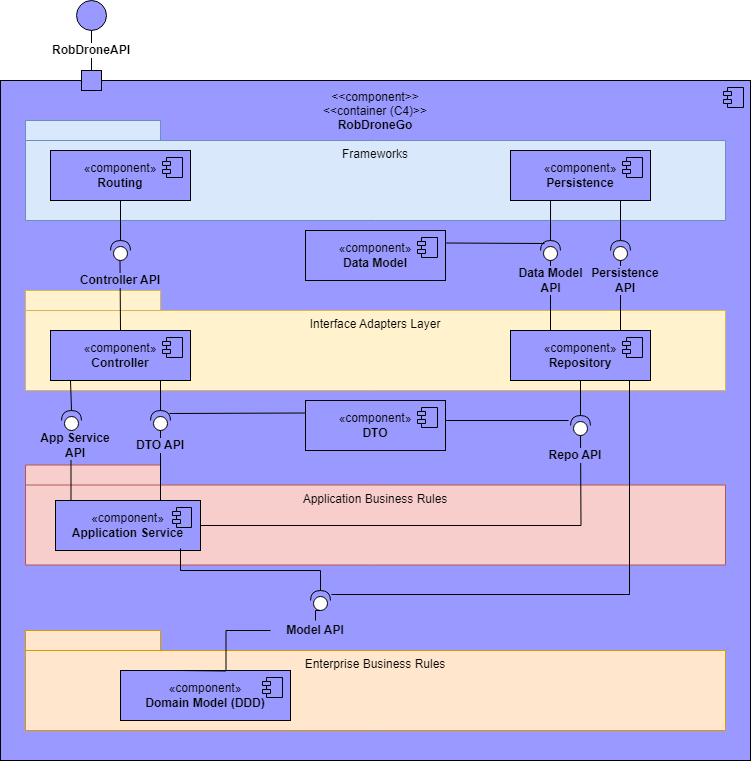

The diagram above was exported from draw.io. Its source (the exported page's mxGraphModel, read from the mxfile embedded in the PNG):
<mxGraphModel dx="1393" dy="758" grid="1" gridSize="10" guides="1" tooltips="1" connect="1" arrows="1" fold="1" page="1" pageScale="1" pageWidth="827" pageHeight="1169" math="0" shadow="0">
  <root>
    <mxCell id="0" />
    <mxCell id="1" parent="0" />
    <mxCell id="H8gEYOZ0VUVbqgQP-Afi-1" value="&amp;lt;&amp;lt;component&amp;gt;&amp;gt;&lt;br&gt;&amp;lt;&amp;lt;container (C4)&amp;gt;&amp;gt;&lt;br&gt;&lt;b&gt;RobDroneGo&lt;/b&gt;&lt;br&gt;&lt;br&gt;&lt;br&gt;&lt;br&gt;&lt;br&gt;&lt;br&gt;&lt;br&gt;&lt;br&gt;&lt;br&gt;&lt;br&gt;&lt;br&gt;&lt;br&gt;&lt;br&gt;&lt;br&gt;&lt;br&gt;&lt;br&gt;&lt;br&gt;&lt;br&gt;&lt;br&gt;&lt;br&gt;&lt;br&gt;&lt;br&gt;&lt;br&gt;&lt;br&gt;&lt;br&gt;&lt;br&gt;&lt;br&gt;&lt;br&gt;&lt;br&gt;&lt;br&gt;&lt;br&gt;&lt;br&gt;&lt;br&gt;&lt;br&gt;&lt;br&gt;&lt;br&gt;&lt;br&gt;&lt;br&gt;&lt;br&gt;&lt;br&gt;&lt;br&gt;&lt;br&gt;&lt;br&gt;&lt;br&gt;" style="html=1;dropTarget=0;whiteSpace=wrap;fillColor=#9999FF;" vertex="1" parent="1">
      <mxGeometry x="30" y="100" width="750" height="680" as="geometry" />
    </mxCell>
    <mxCell id="H8gEYOZ0VUVbqgQP-Afi-2" value="" style="shape=module;jettyWidth=8;jettyHeight=4;fillColor=#9999FF;" vertex="1" parent="H8gEYOZ0VUVbqgQP-Afi-1">
      <mxGeometry x="1" width="20" height="20" relative="1" as="geometry">
        <mxPoint x="-27" y="7" as="offset" />
      </mxGeometry>
    </mxCell>
    <mxCell id="H8gEYOZ0VUVbqgQP-Afi-3" value="&lt;span style=&quot;font-weight: normal;&quot;&gt;Frameworks&lt;/span&gt;&lt;br&gt;&lt;br&gt;&lt;br&gt;&lt;br&gt;" style="shape=folder;fontStyle=1;spacingTop=10;tabWidth=135;tabHeight=20;tabPosition=left;html=1;whiteSpace=wrap;fillColor=#dae8fc;strokeColor=#6c8ebf;" vertex="1" parent="1">
      <mxGeometry x="55" y="140" width="700" height="100" as="geometry" />
    </mxCell>
    <mxCell id="H8gEYOZ0VUVbqgQP-Afi-4" value="&lt;span style=&quot;font-weight: normal;&quot;&gt;Interface Adapters Layer&lt;br&gt;&lt;br&gt;&lt;br&gt;&lt;br&gt;&lt;/span&gt;" style="shape=folder;fontStyle=1;spacingTop=10;tabWidth=135;tabHeight=20;tabPosition=left;html=1;whiteSpace=wrap;fillColor=#fff2cc;strokeColor=#d6b656;" vertex="1" parent="1">
      <mxGeometry x="55" y="310" width="700" height="100" as="geometry" />
    </mxCell>
    <mxCell id="H8gEYOZ0VUVbqgQP-Afi-5" value="&lt;span style=&quot;font-weight: normal;&quot;&gt;Application Business Rules&lt;br&gt;&lt;br&gt;&lt;br&gt;&lt;br&gt;&lt;/span&gt;" style="shape=folder;fontStyle=1;spacingTop=10;tabWidth=135;tabHeight=20;tabPosition=left;html=1;whiteSpace=wrap;fillColor=#f8cecc;strokeColor=#b85450;" vertex="1" parent="1">
      <mxGeometry x="55" y="484.5" width="700" height="100" as="geometry" />
    </mxCell>
    <mxCell id="H8gEYOZ0VUVbqgQP-Afi-6" value="&lt;span style=&quot;font-weight: normal;&quot;&gt;Enterprise Business Rules&lt;br&gt;&lt;br&gt;&lt;br&gt;&lt;br&gt;&lt;/span&gt;" style="shape=folder;fontStyle=1;spacingTop=10;tabWidth=135;tabHeight=20;tabPosition=left;html=1;whiteSpace=wrap;fillColor=#ffe6cc;strokeColor=#d79b00;" vertex="1" parent="1">
      <mxGeometry x="55" y="650" width="700" height="100" as="geometry" />
    </mxCell>
    <mxCell id="H8gEYOZ0VUVbqgQP-Afi-7" value="" style="whiteSpace=wrap;html=1;aspect=fixed;fillColor=#9999FF;" vertex="1" parent="1">
      <mxGeometry x="111" y="90" width="20" height="20" as="geometry" />
    </mxCell>
    <mxCell id="H8gEYOZ0VUVbqgQP-Afi-8" value="«component»&lt;br&gt;&lt;b&gt;Routing&lt;/b&gt;" style="html=1;dropTarget=0;whiteSpace=wrap;fillColor=#9999FF;" vertex="1" parent="1">
      <mxGeometry x="80" y="170" width="140" height="50" as="geometry" />
    </mxCell>
    <mxCell id="H8gEYOZ0VUVbqgQP-Afi-9" value="" style="shape=module;jettyWidth=8;jettyHeight=4;fillColor=#9999FF;" vertex="1" parent="H8gEYOZ0VUVbqgQP-Afi-8">
      <mxGeometry x="1" width="20" height="20" relative="1" as="geometry">
        <mxPoint x="-28" y="7" as="offset" />
      </mxGeometry>
    </mxCell>
    <mxCell id="H8gEYOZ0VUVbqgQP-Afi-10" value="" style="shape=providedRequiredInterface;html=1;verticalLabelPosition=bottom;sketch=0;rotation=-90;" vertex="1" parent="1">
      <mxGeometry x="140" y="260" width="20" height="20" as="geometry" />
    </mxCell>
    <mxCell id="H8gEYOZ0VUVbqgQP-Afi-12" value="" style="endArrow=none;html=1;rounded=0;entryX=0.5;entryY=1;entryDx=0;entryDy=0;exitX=1;exitY=0.5;exitDx=0;exitDy=0;exitPerimeter=0;" edge="1" parent="1" source="H8gEYOZ0VUVbqgQP-Afi-10" target="H8gEYOZ0VUVbqgQP-Afi-8">
      <mxGeometry width="50" height="50" relative="1" as="geometry">
        <mxPoint x="390" y="420" as="sourcePoint" />
        <mxPoint x="440" y="370" as="targetPoint" />
      </mxGeometry>
    </mxCell>
    <mxCell id="H8gEYOZ0VUVbqgQP-Afi-13" value="«component»&lt;br&gt;&lt;b&gt;Persistence&lt;/b&gt;" style="html=1;dropTarget=0;whiteSpace=wrap;fillColor=#9999FF;" vertex="1" parent="1">
      <mxGeometry x="540" y="170" width="140" height="50" as="geometry" />
    </mxCell>
    <mxCell id="H8gEYOZ0VUVbqgQP-Afi-14" value="" style="shape=module;jettyWidth=8;jettyHeight=4;fillColor=#9999FF;" vertex="1" parent="H8gEYOZ0VUVbqgQP-Afi-13">
      <mxGeometry x="1" width="20" height="20" relative="1" as="geometry">
        <mxPoint x="-28" y="7" as="offset" />
      </mxGeometry>
    </mxCell>
    <mxCell id="H8gEYOZ0VUVbqgQP-Afi-15" value="" style="shape=providedRequiredInterface;html=1;verticalLabelPosition=bottom;sketch=0;rotation=-180;direction=south;" vertex="1" parent="1">
      <mxGeometry x="640" y="260" width="20" height="20" as="geometry" />
    </mxCell>
    <mxCell id="H8gEYOZ0VUVbqgQP-Afi-16" value="«component»&lt;br&gt;&lt;b&gt;Controller&lt;/b&gt;" style="html=1;dropTarget=0;whiteSpace=wrap;fillColor=#9999FF;" vertex="1" parent="1">
      <mxGeometry x="80" y="350" width="140" height="50" as="geometry" />
    </mxCell>
    <mxCell id="H8gEYOZ0VUVbqgQP-Afi-17" value="" style="shape=module;jettyWidth=8;jettyHeight=4;fillColor=#9999FF;" vertex="1" parent="H8gEYOZ0VUVbqgQP-Afi-16">
      <mxGeometry x="1" width="20" height="20" relative="1" as="geometry">
        <mxPoint x="-28" y="7" as="offset" />
      </mxGeometry>
    </mxCell>
    <mxCell id="H8gEYOZ0VUVbqgQP-Afi-18" value="«component»&lt;br&gt;&lt;b&gt;Repository&lt;/b&gt;" style="html=1;dropTarget=0;whiteSpace=wrap;fillColor=#9999FF;" vertex="1" parent="1">
      <mxGeometry x="540" y="350" width="140" height="50" as="geometry" />
    </mxCell>
    <mxCell id="H8gEYOZ0VUVbqgQP-Afi-19" value="" style="shape=module;jettyWidth=8;jettyHeight=4;fillColor=#9999FF;" vertex="1" parent="H8gEYOZ0VUVbqgQP-Afi-18">
      <mxGeometry x="1" width="20" height="20" relative="1" as="geometry">
        <mxPoint x="-28" y="7" as="offset" />
      </mxGeometry>
    </mxCell>
    <mxCell id="H8gEYOZ0VUVbqgQP-Afi-24" value="«component»&lt;br&gt;&lt;b&gt;Domain Model (DDD)&lt;/b&gt;" style="html=1;dropTarget=0;whiteSpace=wrap;fillColor=#9999FF;" vertex="1" parent="1">
      <mxGeometry x="150" y="690" width="170" height="50" as="geometry" />
    </mxCell>
    <mxCell id="H8gEYOZ0VUVbqgQP-Afi-25" value="" style="shape=module;jettyWidth=8;jettyHeight=4;fillColor=#9999FF;" vertex="1" parent="H8gEYOZ0VUVbqgQP-Afi-24">
      <mxGeometry x="1" width="20" height="20" relative="1" as="geometry">
        <mxPoint x="-28" y="7" as="offset" />
      </mxGeometry>
    </mxCell>
    <mxCell id="H8gEYOZ0VUVbqgQP-Afi-20" value="«component»&lt;br&gt;&lt;b&gt;Application Service&lt;/b&gt;" style="html=1;dropTarget=0;whiteSpace=wrap;fillColor=#9999FF;" vertex="1" parent="1">
      <mxGeometry x="85" y="520" width="145" height="50" as="geometry" />
    </mxCell>
    <mxCell id="H8gEYOZ0VUVbqgQP-Afi-21" value="" style="shape=module;jettyWidth=8;jettyHeight=4;fillColor=#9999FF;" vertex="1" parent="H8gEYOZ0VUVbqgQP-Afi-20">
      <mxGeometry x="1" width="19" height="20" relative="1" as="geometry">
        <mxPoint x="-28" y="7" as="offset" />
      </mxGeometry>
    </mxCell>
    <mxCell id="H8gEYOZ0VUVbqgQP-Afi-26" value="«component»&lt;br&gt;&lt;b&gt;Data Model&lt;/b&gt;" style="html=1;dropTarget=0;whiteSpace=wrap;fillColor=#9999FF;" vertex="1" parent="1">
      <mxGeometry x="335" y="250" width="140" height="50" as="geometry" />
    </mxCell>
    <mxCell id="H8gEYOZ0VUVbqgQP-Afi-27" value="" style="shape=module;jettyWidth=8;jettyHeight=4;fillColor=#9999FF;" vertex="1" parent="H8gEYOZ0VUVbqgQP-Afi-26">
      <mxGeometry x="1" width="20" height="20" relative="1" as="geometry">
        <mxPoint x="-28" y="7" as="offset" />
      </mxGeometry>
    </mxCell>
    <mxCell id="H8gEYOZ0VUVbqgQP-Afi-28" value="" style="endArrow=none;html=1;rounded=0;entryX=0.5;entryY=1;entryDx=0;entryDy=0;exitX=0.5;exitY=0;exitDx=0;exitDy=0;" edge="1" parent="1" source="H8gEYOZ0VUVbqgQP-Afi-16">
      <mxGeometry width="50" height="50" relative="1" as="geometry">
        <mxPoint x="149.5" y="320" as="sourcePoint" />
        <mxPoint x="149.5" y="280" as="targetPoint" />
      </mxGeometry>
    </mxCell>
    <mxCell id="H8gEYOZ0VUVbqgQP-Afi-31" value="" style="endArrow=none;html=1;rounded=0;entryX=0;entryY=0.5;entryDx=0;entryDy=0;entryPerimeter=0;" edge="1" parent="1" target="H8gEYOZ0VUVbqgQP-Afi-15">
      <mxGeometry width="50" height="50" relative="1" as="geometry">
        <mxPoint x="650" y="350" as="sourcePoint" />
        <mxPoint x="610" y="280.00102040816313" as="targetPoint" />
      </mxGeometry>
    </mxCell>
    <mxCell id="H8gEYOZ0VUVbqgQP-Afi-32" value="" style="shape=providedRequiredInterface;html=1;verticalLabelPosition=bottom;sketch=0;rotation=-90;" vertex="1" parent="1">
      <mxGeometry x="91" y="430" width="20" height="20" as="geometry" />
    </mxCell>
    <mxCell id="H8gEYOZ0VUVbqgQP-Afi-33" value="" style="shape=providedRequiredInterface;html=1;verticalLabelPosition=bottom;sketch=0;rotation=-90;" vertex="1" parent="1">
      <mxGeometry x="180" y="430" width="20" height="20" as="geometry" />
    </mxCell>
    <mxCell id="H8gEYOZ0VUVbqgQP-Afi-34" value="" style="shape=providedRequiredInterface;html=1;verticalLabelPosition=bottom;sketch=0;rotation=-90;" vertex="1" parent="1">
      <mxGeometry x="340" y="610" width="20" height="20" as="geometry" />
    </mxCell>
    <mxCell id="H8gEYOZ0VUVbqgQP-Afi-35" value="" style="endArrow=none;html=1;rounded=0;" edge="1" parent="1">
      <mxGeometry width="50" height="50" relative="1" as="geometry">
        <mxPoint x="650" y="260" as="sourcePoint" />
        <mxPoint x="650" y="220" as="targetPoint" />
      </mxGeometry>
    </mxCell>
    <mxCell id="H8gEYOZ0VUVbqgQP-Afi-36" value="" style="endArrow=none;html=1;rounded=0;entryX=0;entryY=0.5;entryDx=0;entryDy=0;entryPerimeter=0;" edge="1" parent="1" target="H8gEYOZ0VUVbqgQP-Afi-33">
      <mxGeometry width="50" height="50" relative="1" as="geometry">
        <mxPoint x="190" y="520" as="sourcePoint" />
        <mxPoint x="181" y="450" as="targetPoint" />
      </mxGeometry>
    </mxCell>
    <mxCell id="H8gEYOZ0VUVbqgQP-Afi-40" value="" style="endArrow=none;html=1;rounded=0;exitX=1;exitY=0.5;exitDx=0;exitDy=0;exitPerimeter=0;" edge="1" parent="1" source="H8gEYOZ0VUVbqgQP-Afi-32">
      <mxGeometry width="50" height="50" relative="1" as="geometry">
        <mxPoint x="390" y="420" as="sourcePoint" />
        <mxPoint x="100" y="400" as="targetPoint" />
      </mxGeometry>
    </mxCell>
    <mxCell id="H8gEYOZ0VUVbqgQP-Afi-42" value="" style="endArrow=none;html=1;rounded=0;entryX=0;entryY=0.5;entryDx=0;entryDy=0;entryPerimeter=0;" edge="1" parent="1">
      <mxGeometry width="50" height="50" relative="1" as="geometry">
        <mxPoint x="100.5" y="520" as="sourcePoint" />
        <mxPoint x="100.5" y="450" as="targetPoint" />
      </mxGeometry>
    </mxCell>
    <mxCell id="H8gEYOZ0VUVbqgQP-Afi-44" value="" style="endArrow=none;html=1;rounded=0;exitX=1;exitY=0.5;exitDx=0;exitDy=0;exitPerimeter=0;" edge="1" parent="1" source="H8gEYOZ0VUVbqgQP-Afi-33">
      <mxGeometry width="50" height="50" relative="1" as="geometry">
        <mxPoint x="210" y="475" as="sourcePoint" />
        <mxPoint x="190" y="400" as="targetPoint" />
      </mxGeometry>
    </mxCell>
    <mxCell id="H8gEYOZ0VUVbqgQP-Afi-45" value="" style="endArrow=none;html=1;rounded=0;exitX=0;exitY=0.25;exitDx=0;exitDy=0;entryX=0.85;entryY=0.95;entryDx=0;entryDy=0;entryPerimeter=0;" edge="1" parent="1" source="H8gEYOZ0VUVbqgQP-Afi-22" target="H8gEYOZ0VUVbqgQP-Afi-33">
      <mxGeometry width="50" height="50" relative="1" as="geometry">
        <mxPoint x="390" y="420" as="sourcePoint" />
        <mxPoint x="440" y="370" as="targetPoint" />
      </mxGeometry>
    </mxCell>
    <mxCell id="H8gEYOZ0VUVbqgQP-Afi-46" value="" style="ellipse;whiteSpace=wrap;html=1;aspect=fixed;fillColor=#9999FF;" vertex="1" parent="1">
      <mxGeometry x="106" y="20" width="30" height="30" as="geometry" />
    </mxCell>
    <mxCell id="H8gEYOZ0VUVbqgQP-Afi-48" value="" style="shape=providedRequiredInterface;html=1;verticalLabelPosition=bottom;sketch=0;rotation=-180;direction=south;" vertex="1" parent="1">
      <mxGeometry x="570" y="260" width="20" height="20" as="geometry" />
    </mxCell>
    <mxCell id="H8gEYOZ0VUVbqgQP-Afi-49" value="" style="endArrow=none;html=1;rounded=0;" edge="1" parent="1" source="H8gEYOZ0VUVbqgQP-Afi-63">
      <mxGeometry width="50" height="50" relative="1" as="geometry">
        <mxPoint x="580" y="350" as="sourcePoint" />
        <mxPoint x="580" y="280" as="targetPoint" />
      </mxGeometry>
    </mxCell>
    <mxCell id="H8gEYOZ0VUVbqgQP-Afi-50" value="" style="endArrow=none;html=1;rounded=0;entryX=0.286;entryY=1;entryDx=0;entryDy=0;entryPerimeter=0;" edge="1" parent="1" target="H8gEYOZ0VUVbqgQP-Afi-13">
      <mxGeometry width="50" height="50" relative="1" as="geometry">
        <mxPoint x="580" y="260" as="sourcePoint" />
        <mxPoint x="630" y="210" as="targetPoint" />
      </mxGeometry>
    </mxCell>
    <mxCell id="H8gEYOZ0VUVbqgQP-Afi-51" value="" style="endArrow=none;html=1;rounded=0;entryX=0.85;entryY=0.2;entryDx=0;entryDy=0;entryPerimeter=0;exitX=1;exitY=0.25;exitDx=0;exitDy=0;" edge="1" parent="1" source="H8gEYOZ0VUVbqgQP-Afi-26" target="H8gEYOZ0VUVbqgQP-Afi-48">
      <mxGeometry width="50" height="50" relative="1" as="geometry">
        <mxPoint x="480" y="265" as="sourcePoint" />
        <mxPoint x="525" y="230" as="targetPoint" />
      </mxGeometry>
    </mxCell>
    <mxCell id="H8gEYOZ0VUVbqgQP-Afi-52" value="" style="shape=providedRequiredInterface;html=1;verticalLabelPosition=bottom;sketch=0;rotation=-180;direction=south;" vertex="1" parent="1">
      <mxGeometry x="600" y="435" width="20" height="20" as="geometry" />
    </mxCell>
    <mxCell id="H8gEYOZ0VUVbqgQP-Afi-53" value="" style="endArrow=none;html=1;rounded=0;entryX=0.75;entryY=-0.1;entryDx=0;entryDy=0;entryPerimeter=0;" edge="1" parent="1" target="H8gEYOZ0VUVbqgQP-Afi-52">
      <mxGeometry width="50" height="50" relative="1" as="geometry">
        <mxPoint x="470" y="440" as="sourcePoint" />
        <mxPoint x="525" y="400" as="targetPoint" />
      </mxGeometry>
    </mxCell>
    <mxCell id="H8gEYOZ0VUVbqgQP-Afi-22" value="«component»&lt;br&gt;&lt;b&gt;DTO&lt;/b&gt;" style="html=1;dropTarget=0;whiteSpace=wrap;fillColor=#9999FF;" vertex="1" parent="1">
      <mxGeometry x="335" y="420" width="140" height="50" as="geometry" />
    </mxCell>
    <mxCell id="H8gEYOZ0VUVbqgQP-Afi-23" value="" style="shape=module;jettyWidth=8;jettyHeight=4;fillColor=#9999FF;" vertex="1" parent="H8gEYOZ0VUVbqgQP-Afi-22">
      <mxGeometry x="1" width="20" height="20" relative="1" as="geometry">
        <mxPoint x="-28" y="7" as="offset" />
      </mxGeometry>
    </mxCell>
    <mxCell id="H8gEYOZ0VUVbqgQP-Afi-55" value="" style="endArrow=none;html=1;rounded=0;entryX=0.5;entryY=1;entryDx=0;entryDy=0;" edge="1" parent="1" target="H8gEYOZ0VUVbqgQP-Afi-18">
      <mxGeometry width="50" height="50" relative="1" as="geometry">
        <mxPoint x="610" y="435" as="sourcePoint" />
        <mxPoint x="660" y="385" as="targetPoint" />
      </mxGeometry>
    </mxCell>
    <mxCell id="H8gEYOZ0VUVbqgQP-Afi-56" value="" style="endArrow=none;html=1;rounded=0;entryX=0;entryY=0.5;entryDx=0;entryDy=0;entryPerimeter=0;edgeStyle=orthogonalEdgeStyle;" edge="1" parent="1" source="H8gEYOZ0VUVbqgQP-Afi-69" target="H8gEYOZ0VUVbqgQP-Afi-34">
      <mxGeometry width="50" height="50" relative="1" as="geometry">
        <mxPoint x="210" y="690" as="sourcePoint" />
        <mxPoint x="210" y="630" as="targetPoint" />
      </mxGeometry>
    </mxCell>
    <mxCell id="H8gEYOZ0VUVbqgQP-Afi-58" value="" style="endArrow=none;html=1;rounded=0;exitX=1;exitY=0.5;exitDx=0;exitDy=0;exitPerimeter=0;edgeStyle=orthogonalEdgeStyle;entryX=0.862;entryY=0.96;entryDx=0;entryDy=0;entryPerimeter=0;" edge="1" parent="1" source="H8gEYOZ0VUVbqgQP-Afi-34" target="H8gEYOZ0VUVbqgQP-Afi-20">
      <mxGeometry width="50" height="50" relative="1" as="geometry">
        <mxPoint x="210" y="610" as="sourcePoint" />
        <mxPoint x="210" y="580" as="targetPoint" />
      </mxGeometry>
    </mxCell>
    <mxCell id="H8gEYOZ0VUVbqgQP-Afi-59" value="" style="endArrow=none;html=1;rounded=0;exitX=1;exitY=0.5;exitDx=0;exitDy=0;edgeStyle=orthogonalEdgeStyle;" edge="1" parent="1" source="H8gEYOZ0VUVbqgQP-Afi-20">
      <mxGeometry width="50" height="50" relative="1" as="geometry">
        <mxPoint x="560" y="505" as="sourcePoint" />
        <mxPoint x="610" y="455" as="targetPoint" />
      </mxGeometry>
    </mxCell>
    <mxCell id="H8gEYOZ0VUVbqgQP-Afi-60" value="" style="endArrow=none;html=1;rounded=0;entryX=0.85;entryY=1;entryDx=0;entryDy=0;entryPerimeter=0;exitX=0.8;exitY=1.05;exitDx=0;exitDy=0;exitPerimeter=0;edgeStyle=orthogonalEdgeStyle;" edge="1" parent="1" source="H8gEYOZ0VUVbqgQP-Afi-34" target="H8gEYOZ0VUVbqgQP-Afi-18">
      <mxGeometry width="50" height="50" relative="1" as="geometry">
        <mxPoint x="630" y="490" as="sourcePoint" />
        <mxPoint x="680" y="440" as="targetPoint" />
      </mxGeometry>
    </mxCell>
    <mxCell id="H8gEYOZ0VUVbqgQP-Afi-61" value="" style="endArrow=none;html=1;rounded=0;entryX=0.5;entryY=1;entryDx=0;entryDy=0;exitX=0.5;exitY=0;exitDx=0;exitDy=0;" edge="1" parent="1" source="H8gEYOZ0VUVbqgQP-Afi-7" target="H8gEYOZ0VUVbqgQP-Afi-46">
      <mxGeometry width="50" height="50" relative="1" as="geometry">
        <mxPoint x="120" y="90" as="sourcePoint" />
        <mxPoint x="170" y="40" as="targetPoint" />
      </mxGeometry>
    </mxCell>
    <mxCell id="H8gEYOZ0VUVbqgQP-Afi-62" value="Controller API" style="text;strokeColor=none;align=center;fillColor=none;html=1;verticalAlign=middle;whiteSpace=wrap;rounded=0;fontStyle=1;labelBackgroundColor=#9999FF;" vertex="1" parent="1">
      <mxGeometry x="105" y="290" width="90" height="20" as="geometry" />
    </mxCell>
    <mxCell id="H8gEYOZ0VUVbqgQP-Afi-64" value="" style="endArrow=none;html=1;rounded=0;" edge="1" parent="1" target="H8gEYOZ0VUVbqgQP-Afi-63">
      <mxGeometry width="50" height="50" relative="1" as="geometry">
        <mxPoint x="580" y="350" as="sourcePoint" />
        <mxPoint x="580" y="280" as="targetPoint" />
      </mxGeometry>
    </mxCell>
    <mxCell id="H8gEYOZ0VUVbqgQP-Afi-63" value="Data Model API" style="text;strokeColor=none;align=center;fillColor=none;html=1;verticalAlign=middle;whiteSpace=wrap;rounded=0;fontStyle=1;labelBackgroundColor=#9999FF;" vertex="1" parent="1">
      <mxGeometry x="537.5" y="290" width="85" height="20" as="geometry" />
    </mxCell>
    <mxCell id="H8gEYOZ0VUVbqgQP-Afi-65" value="Persistence API" style="text;strokeColor=none;align=center;fillColor=none;html=1;verticalAlign=middle;whiteSpace=wrap;rounded=0;fontStyle=1;labelBackgroundColor=#9999FF;" vertex="1" parent="1">
      <mxGeometry x="620" y="290" width="70" height="20" as="geometry" />
    </mxCell>
    <mxCell id="H8gEYOZ0VUVbqgQP-Afi-66" value="App Service API" style="text;strokeColor=none;align=center;fillColor=none;html=1;verticalAlign=middle;whiteSpace=wrap;rounded=0;fontStyle=1;labelBackgroundColor=#9999FF;" vertex="1" parent="1">
      <mxGeometry x="60" y="455" width="90" height="20" as="geometry" />
    </mxCell>
    <mxCell id="H8gEYOZ0VUVbqgQP-Afi-68" value="DTO API" style="text;strokeColor=none;align=center;fillColor=none;html=1;verticalAlign=middle;whiteSpace=wrap;rounded=0;fontStyle=1;labelBackgroundColor=#9999FF;" vertex="1" parent="1">
      <mxGeometry x="145" y="455" width="90" height="20" as="geometry" />
    </mxCell>
    <mxCell id="H8gEYOZ0VUVbqgQP-Afi-70" value="" style="endArrow=none;html=1;rounded=0;entryX=0;entryY=0.5;entryDx=0;entryDy=0;entryPerimeter=0;edgeStyle=orthogonalEdgeStyle;" edge="1" parent="1" target="H8gEYOZ0VUVbqgQP-Afi-69">
      <mxGeometry width="50" height="50" relative="1" as="geometry">
        <mxPoint x="210" y="690" as="sourcePoint" />
        <mxPoint x="350" y="630" as="targetPoint" />
      </mxGeometry>
    </mxCell>
    <mxCell id="H8gEYOZ0VUVbqgQP-Afi-69" value="Model API" style="text;strokeColor=none;align=center;fillColor=none;html=1;verticalAlign=middle;whiteSpace=wrap;rounded=0;fontStyle=1;labelBackgroundColor=#9999FF;" vertex="1" parent="1">
      <mxGeometry x="300" y="640" width="90" height="20" as="geometry" />
    </mxCell>
    <mxCell id="H8gEYOZ0VUVbqgQP-Afi-71" value="Repo API" style="text;strokeColor=none;align=center;fillColor=none;html=1;verticalAlign=middle;whiteSpace=wrap;rounded=0;fontStyle=1;labelBackgroundColor=#9999FF;" vertex="1" parent="1">
      <mxGeometry x="560" y="464.5" width="90" height="20" as="geometry" />
    </mxCell>
    <mxCell id="H8gEYOZ0VUVbqgQP-Afi-72" value="RobDroneAPI" style="text;strokeColor=none;align=center;fillColor=none;html=1;verticalAlign=middle;whiteSpace=wrap;rounded=0;fontStyle=1;labelBackgroundColor=default;" vertex="1" parent="1">
      <mxGeometry x="76" y="60" width="90" height="20" as="geometry" />
    </mxCell>
  </root>
</mxGraphModel>